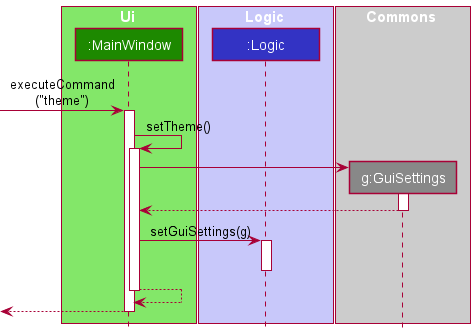

The diagram above was rendered by PlantUML. Its source (embedded in the PNG):
@startuml
!include style.puml

skinparam MinClassWidth 93

box Ui UI_COLOR_T1
participant ":MainWindow" as MainWindow UI_COLOR
end box

box Logic LOGIC_COLOR_T1
participant ":Logic" as Logic LOGIC_COLOR
participant ":AddressBookParser" as AddressBookParser LOGIC_COLOR
participant "t:ToggleThemeCommand" as ToggleThemeCommand LOGIC_COLOR
end box

box Model MODEL_COLOR_T1
participant ":Model" as Model MODEL_COLOR
end box

box Commons #ccc
participant "g:GuiSettings" as GuiSettingsNew #888
participant ":GuiSettings" as GuiSettings #888
end box

hide unlinked

[-> MainWindow : executeCommand\n("theme")
activate MainWindow

'Set theme
MainWindow -> MainWindow : setTheme()
activate MainWindow
create GuiSettingsNew
MainWindow -> GuiSettingsNew
activate GuiSettingsNew
GuiSettingsNew --> MainWindow
deactivate GuiSettingsNew
MainWindow -> Logic : setGuiSettings(g)
activate Logic
deactivate Logic

'Terminate
MainWindow --> MainWindow
deactivate MainWindow

[<-- MainWindow
deactivate MainWindow
@enduml